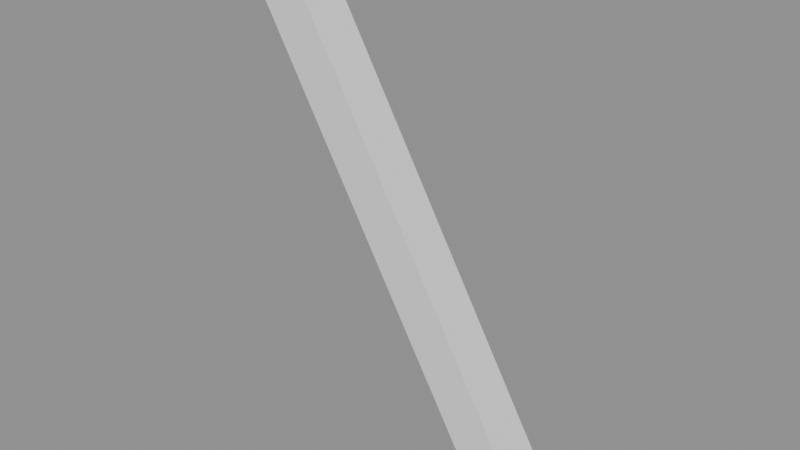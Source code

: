 # Source: ch07_04_graph_solution.blend  (saved by Blender 5.3.31; exported with 4.5.12 LTS)
import bpy
from mathutils import Matrix  # noqa: F401  (used for matrix-valued properties, if any)

bpy.ops.wm.read_factory_settings(use_empty=True)
scene = bpy.context.scene
scene.name = 'SC_GRAPH'

# ---- meshes
me_me_pendulum = bpy.data.meshes.new('ME_Pendulum')
me_me_pendulum.from_pydata([(-0.04, -0.04, -1.0), (-0.04, -0.04, 0.0), (-0.04, 0.04, -1.0), (-0.04, 0.04, 0.0), (0.04, -0.04, -1.0), (0.04, -0.04, 0.0), (0.04, 0.04, -1.0), (0.04, 0.04, 0.0)], [], [(0, 1, 3, 2), (2, 3, 7, 6), (6, 7, 5, 4), (4, 5, 1, 0), (2, 6, 4, 0), (7, 3, 1, 5)])
me_me_pendulum.update()

# ---- objects
ob_geo_pendulum = bpy.data.objects.new('GEO_Pendulum', me_me_pendulum)

# ---- transforms, parenting, visibility, modifiers, constraints
ob_geo_pendulum.location = (0.0, 0.0, 0.001781)
ob_geo_pendulum.rotation_euler = (0.0, -0.5236, 0.0)

# ---- collection membership
scene.collection.objects.link(ob_geo_pendulum)

# ---- scene / render settings (as saved in the file)
scene.frame_start = 1; scene.frame_end = 48; scene.frame_set(1)
scene.render.engine = 'BLENDER_EEVEE_NEXT'
scene.render.bake_bias = 0.0
scene.render.bake_samples = 0
scene.render.compositor_device = 'GPU'
scene.eevee.use_volume_custom_range = False
scene.eevee.fast_gi_thickness_near = 0.1
scene.eevee.fast_gi_thickness_far = 0.0
scene.eevee.ray_tracing_options.screen_trace_thickness = 0.1
bpy.context.view_layer.update()

# ---- added for rendering (the .blend has no active camera and no usable light): camera, sun + grey world if the file has none
cam_auto = bpy.data.cameras.new('AutoCamera')
cam_auto.lens = 50.0
cam_auto.sensor_width = 36.0
cam_auto.clip_end = 1000.0
ob_auto_camera = bpy.data.objects.new('AutoCamera', cam_auto)
scene.collection.objects.link(ob_auto_camera)
ob_auto_camera.location = (1.24278, -1.19134, 0.362994)
ob_auto_camera.rotation_euler = (1.09748, -7.21219e-08, 0.694738)
scene.camera = ob_auto_camera
light_auto_sun = bpy.data.lights.new('AutoSun', 'SUN')
light_auto_sun.energy = 3.0
light_auto_sun.angle = 0.0523599
ob_auto_sun = bpy.data.objects.new('AutoSun', light_auto_sun)
scene.collection.objects.link(ob_auto_sun)
ob_auto_sun.rotation_euler = (0.872665, 0.174533, 0.523599)
if scene.world is None:
    world_auto = bpy.data.worlds.new('AutoWorld')
    world_auto.color = (0.3, 0.3, 0.3)
    scene.world = world_auto
bpy.context.view_layer.update()
